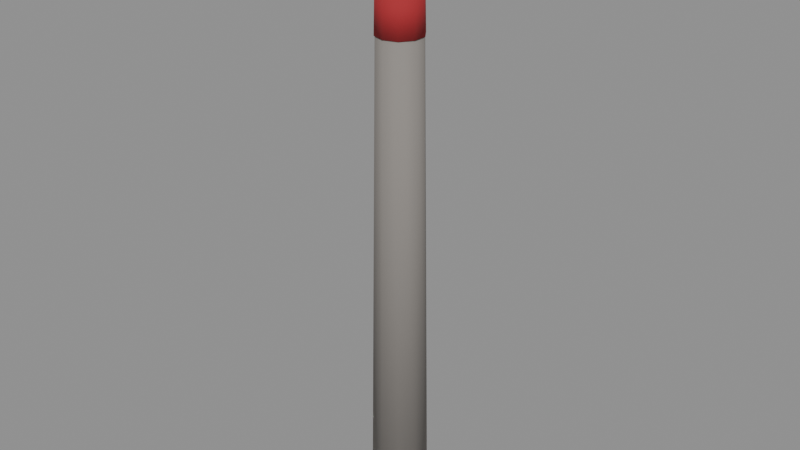 # Source: factory-chimney.blend  (saved by Blender 5.3.31; exported with 4.5.12 LTS)
import bpy
from mathutils import Matrix  # noqa: F401  (used for matrix-valued properties, if any)

bpy.ops.wm.read_factory_settings(use_empty=True)
scene = bpy.context.scene
scene.name = 'Scene'

# ---- collections
col_places = bpy.data.collections.new('places'); scene.collection.children.link(col_places)

# ---- materials (node trees are filled in below, after node groups)
mat_8a8580 = bpy.data.materials.new('#8a8580')
mat_8a8580.use_backface_culling = True
mat_8a8580.diffuse_color = (0.2542, 0.2346, 0.2159, 1.0)
mat_a3262c = bpy.data.materials.new('#a3262c')
mat_a3262c.use_backface_culling = True
mat_a3262c.diffuse_color = (0.3663, 0.01938, 0.02519, 1.0)

# ---- material node trees
mat_8a8580.use_nodes = True; mat_8a8580.node_tree.nodes.clear()
_N = mat_8a8580.node_tree.nodes; _L = mat_8a8580.node_tree.links
n0 = _N.new('ShaderNodeBsdfPrincipled'); n0.name = 'Principled BSDF'; n0.location = (-200, 100)
n0.inputs[0].default_value = (0.2542, 0.2346, 0.2159, 1.0)
n0.inputs[2].default_value = 0.9
n0.inputs[10].default_value = 0.005
n1 = _N.new('ShaderNodeOutputMaterial'); n1.name = 'Material Output'; n1.location = (200, 100)
_L.new(n0.outputs[0], n1.inputs[0])
n1.is_active_output = True
mat_a3262c.use_nodes = True; mat_a3262c.node_tree.nodes.clear()
_N = mat_a3262c.node_tree.nodes; _L = mat_a3262c.node_tree.links
n0 = _N.new('ShaderNodeBsdfPrincipled'); n0.name = 'Principled BSDF'; n0.location = (-200, 100)
n0.inputs[0].default_value = (0.3663, 0.01938, 0.02519, 1.0)
n0.inputs[2].default_value = 0.9
n0.inputs[10].default_value = 0.005
n1 = _N.new('ShaderNodeOutputMaterial'); n1.name = 'Material Output'; n1.location = (200, 100)
_L.new(n0.outputs[0], n1.inputs[0])
n1.is_active_output = True

# ---- meshes
me_8a8580 = bpy.data.meshes.new('#8a8580')
me_8a8580.from_pydata([(0.0, 1.6, 0.0), (0.0, 1.1, 34.0), (0.9405, 1.294, 0.0), (0.6466, 0.8899, 34.0), (1.522, 0.4944, 0.0), (1.046, 0.3399, 34.0), (1.522, -0.4944, 0.0), (1.046, -0.3399, 34.0), (0.9405, -1.294, 0.0), (0.6466, -0.8899, 34.0), (0.0, -1.6, 0.0), (0.0, -1.1, 34.0), (-0.9405, -1.294, 0.0), (-0.6466, -0.8899, 34.0), (-1.522, -0.4944, 0.0), (-1.046, -0.3399, 34.0), (-1.522, 0.4944, 0.0), (-1.046, 0.3399, 34.0), (-0.9405, 1.294, 0.0), (-0.6466, 0.8899, 34.0)], [], [(0, 1, 3, 2), (2, 3, 5, 4), (4, 5, 7, 6), (6, 7, 9, 8), (8, 9, 11, 10), (10, 11, 13, 12), (12, 13, 15, 14), (14, 15, 17, 16), (3, 1, 19, 17, 15, 13, 11, 9, 7, 5), (16, 17, 19, 18), (18, 19, 1, 0), (0, 2, 4, 6, 8, 10, 12, 14, 16, 18)])
me_8a8580.polygons.foreach_set('use_smooth', [1, 1, 1, 1, 1, 1, 1, 1, 0, 1, 1, 0])
me_8a8580.materials.append(mat_8a8580)
me_8a8580.update()
me_a3262c = bpy.data.meshes.new('#a3262c')
me_a3262c.from_pydata([(0.0, 1.25, 22.9), (0.0, 1.2, 25.1), (0.7347, 1.011, 22.9), (0.7053, 0.9708, 25.1), (1.189, 0.3863, 22.9), (1.141, 0.3708, 25.1), (1.189, -0.3863, 22.9), (1.141, -0.3708, 25.1), (0.7347, -1.011, 22.9), (0.7053, -0.9708, 25.1), (0.0, -1.25, 22.9), (0.0, -1.2, 25.1), (-0.7347, -1.011, 22.9), (-0.7053, -0.9708, 25.1), (-1.189, -0.3863, 22.9), (-1.141, -0.3708, 25.1), (-1.189, 0.3863, 22.9), (-1.141, 0.3708, 25.1), (-0.7347, 1.011, 22.9), (-0.7053, 0.9708, 25.1), (0.0, 1.25, 26.9), (0.0, 1.2, 29.1), (0.7347, 1.011, 26.9), (0.7053, 0.9708, 29.1), (1.189, 0.3863, 26.9), (1.141, 0.3708, 29.1), (1.189, -0.3863, 26.9), (1.141, -0.3708, 29.1), (0.7347, -1.011, 26.9), (0.7053, -0.9708, 29.1), (0.0, -1.25, 26.9), (0.0, -1.2, 29.1), (-0.7347, -1.011, 26.9), (-0.7053, -0.9708, 29.1), (-1.189, -0.3863, 26.9), (-1.141, -0.3708, 29.1), (-1.189, 0.3863, 26.9), (-1.141, 0.3708, 29.1), (-0.7347, 1.011, 26.9), (-0.7053, 0.9708, 29.1), (0.0, 1.25, 30.9), (0.0, 1.2, 33.1), (0.7347, 1.011, 30.9), (0.7053, 0.9708, 33.1), (1.189, 0.3863, 30.9), (1.141, 0.3708, 33.1), (1.189, -0.3863, 30.9), (1.141, -0.3708, 33.1), (0.7347, -1.011, 30.9), (0.7053, -0.9708, 33.1), (0.0, -1.25, 30.9), (0.0, -1.2, 33.1), (-0.7347, -1.011, 30.9), (-0.7053, -0.9708, 33.1), (-1.189, -0.3863, 30.9), (-1.141, -0.3708, 33.1), (-1.189, 0.3863, 30.9), (-1.141, 0.3708, 33.1), (-0.7347, 1.011, 30.9), (-0.7053, 0.9708, 33.1)], [], [(30, 31, 33, 32), (24, 25, 27, 26), (0, 1, 3, 2), (46, 47, 49, 48), (2, 3, 5, 4), (4, 5, 7, 6), (28, 29, 31, 30), (22, 23, 25, 24), (6, 7, 9, 8), (8, 9, 11, 10), (10, 11, 13, 12), (26, 27, 29, 28), (20, 21, 23, 22), (12, 13, 15, 14), (42, 43, 45, 44), (44, 45, 47, 46), (14, 15, 17, 16), (3, 1, 19, 17, 15, 13, 11, 9, 7, 5), (50, 51, 53, 52), (16, 17, 19, 18), (48, 49, 51, 50), (18, 19, 1, 0), (0, 2, 4, 6, 8, 10, 12, 14, 16, 18), (40, 41, 43, 42), (32, 33, 35, 34), (34, 35, 37, 36), (27, 25, 23, 21, 39, 37, 35, 33, 31, 29), (36, 37, 39, 38), (38, 39, 21, 20), (32, 34, 36, 38, 20, 22, 24, 26, 28, 30), (52, 53, 55, 54), (54, 55, 57, 56), (45, 43, 41, 59, 57, 55, 53, 51, 49, 47), (56, 57, 59, 58), (58, 59, 41, 40), (44, 46, 48, 50, 52, 54, 56, 58, 40, 42)])
me_a3262c.polygons.foreach_set('use_smooth', [1, 1, 1, 1, 1, 1, 1, 1, 1, 1, 1, 1, 1, 1, 1, 1, 1, 0, 1, 1, 1, 1, 0, 1, 1, 1, 0, 1, 1, 0, 1, 1, 0, 1, 1, 0])
me_a3262c.materials.append(mat_a3262c)
me_a3262c.update()
me_place = bpy.data.meshes.new('place')
me_place.from_pydata([(-0.5, -0.5, -0.5), (-0.5, -0.5, 0.5), (-0.5, 0.5, -0.5), (-0.5, 0.5, 0.5), (0.5, -0.5, -0.5), (0.5, -0.5, 0.5), (0.5, 0.5, -0.5), (0.5, 0.5, 0.5)], [], [(0, 1, 3, 2), (2, 3, 7, 6), (6, 7, 5, 4), (4, 5, 1, 0), (2, 6, 4, 0), (7, 3, 1, 5)])
me_place.update()

# ---- objects
ob_00__8a8580 = bpy.data.objects.new('00_#8a8580', me_8a8580)
ob_01__a3262c = bpy.data.objects.new('01_#a3262c', me_a3262c)
ob_solid = bpy.data.objects.new('solid', me_place)

# ---- transforms, parenting, visibility, modifiers, constraints
ob_00__8a8580.location = (0.0, 0.0, 0.0)
ob_01__a3262c.location = (0.0, 0.0, 0.0)
ob_solid.location = (0.0, 0.0, 1.0)
ob_solid.rotation_euler = (1.571, -0.0, 0.0)
ob_solid.scale = (3.2, 2.0, 3.2)
ob_solid.display_type = 'WIRE'

# ---- collection membership
scene.collection.objects.link(ob_00__8a8580)
scene.collection.objects.link(ob_01__a3262c)
col_places.objects.link(ob_solid)

# ---- scene / render settings (as saved in the file)
scene.frame_start = 1; scene.frame_end = 250; scene.frame_set(1)
scene.render.engine = 'BLENDER_EEVEE_NEXT'
scene.render.bake_bias = 0.0
scene.render.bake_samples = 0
scene.render.compositor_device = 'GPU'
scene.eevee.use_volume_custom_range = False
scene.eevee.fast_gi_thickness_near = 0.1
scene.eevee.fast_gi_thickness_far = 0.0
scene.eevee.ray_tracing_options.screen_trace_thickness = 0.1
bpy.context.view_layer.update()

# ---- added for rendering (the .blend has no active camera and no usable light): camera, sun + grey world if the file has none
cam_auto = bpy.data.cameras.new('AutoCamera')
cam_auto.lens = 50.0
cam_auto.sensor_width = 36.0
cam_auto.clip_end = 1000.0
ob_auto_camera = bpy.data.objects.new('AutoCamera', cam_auto)
scene.collection.objects.link(ob_auto_camera)
ob_auto_camera.location = (31.7351, -38.0821, 42.3881)
ob_auto_camera.rotation_euler = (1.09748, -7.21219e-08, 0.694738)
scene.camera = ob_auto_camera
light_auto_sun = bpy.data.lights.new('AutoSun', 'SUN')
light_auto_sun.energy = 3.0
light_auto_sun.angle = 0.0523599
ob_auto_sun = bpy.data.objects.new('AutoSun', light_auto_sun)
scene.collection.objects.link(ob_auto_sun)
ob_auto_sun.rotation_euler = (0.872665, 0.174533, 0.523599)
if scene.world is None:
    world_auto = bpy.data.worlds.new('AutoWorld')
    world_auto.color = (0.3, 0.3, 0.3)
    scene.world = world_auto
bpy.context.view_layer.update()
